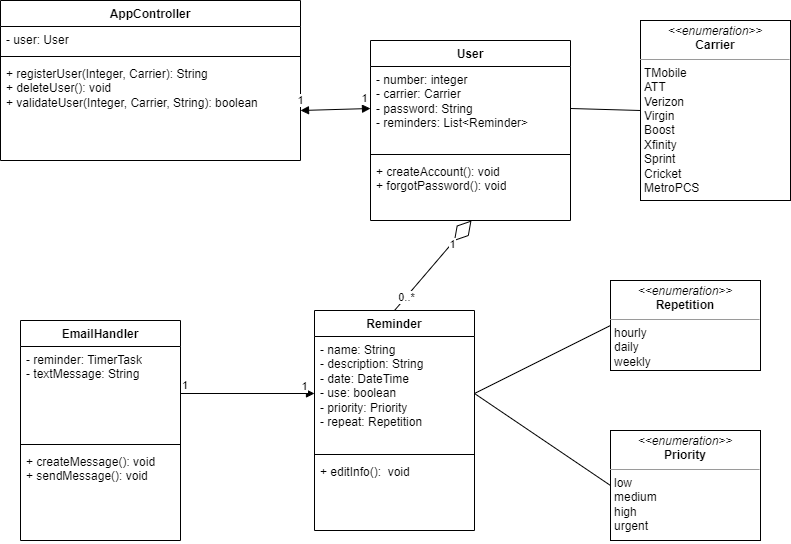

The diagram above was exported from draw.io. Its source (the exported page's mxGraphModel, read from the mxfile embedded in the PNG):
<mxGraphModel dx="1221" dy="611" grid="1" gridSize="10" guides="1" tooltips="1" connect="1" arrows="1" fold="1" page="1" pageScale="1" pageWidth="827" pageHeight="1169" math="0" shadow="0">
  <root>
    <mxCell id="0" />
    <mxCell id="1" parent="0" />
    <mxCell id="5CUgB4Y3PIDprs9-Os1p-1" value="AppController" style="swimlane;fontStyle=1;align=center;verticalAlign=top;childLayout=stackLayout;horizontal=1;startSize=26;horizontalStack=0;resizeParent=1;resizeParentMax=0;resizeLast=0;collapsible=1;marginBottom=0;whiteSpace=wrap;html=1;" parent="1" vertex="1">
      <mxGeometry x="20" y="40" width="300" height="160" as="geometry" />
    </mxCell>
    <mxCell id="5CUgB4Y3PIDprs9-Os1p-2" value="- user: User" style="text;strokeColor=none;fillColor=none;align=left;verticalAlign=top;spacingLeft=4;spacingRight=4;overflow=hidden;rotatable=0;points=[[0,0.5],[1,0.5]];portConstraint=eastwest;whiteSpace=wrap;html=1;" parent="5CUgB4Y3PIDprs9-Os1p-1" vertex="1">
      <mxGeometry y="26" width="300" height="26" as="geometry" />
    </mxCell>
    <mxCell id="5CUgB4Y3PIDprs9-Os1p-3" value="" style="line;strokeWidth=1;fillColor=none;align=left;verticalAlign=middle;spacingTop=-1;spacingLeft=3;spacingRight=3;rotatable=0;labelPosition=right;points=[];portConstraint=eastwest;strokeColor=inherit;" parent="5CUgB4Y3PIDprs9-Os1p-1" vertex="1">
      <mxGeometry y="52" width="300" height="8" as="geometry" />
    </mxCell>
    <mxCell id="5CUgB4Y3PIDprs9-Os1p-4" value="+ registerUser(Integer, Carrier): String&lt;br&gt;+ deleteUser(): void&lt;br&gt;+ validateUser(Integer, Carrier, String): boolean" style="text;strokeColor=none;fillColor=none;align=left;verticalAlign=top;spacingLeft=4;spacingRight=4;overflow=hidden;rotatable=0;points=[[0,0.5],[1,0.5]];portConstraint=eastwest;whiteSpace=wrap;html=1;" parent="5CUgB4Y3PIDprs9-Os1p-1" vertex="1">
      <mxGeometry y="60" width="300" height="100" as="geometry" />
    </mxCell>
    <mxCell id="5CUgB4Y3PIDprs9-Os1p-5" value="User" style="swimlane;fontStyle=1;align=center;verticalAlign=top;childLayout=stackLayout;horizontal=1;startSize=26;horizontalStack=0;resizeParent=1;resizeParentMax=0;resizeLast=0;collapsible=1;marginBottom=0;whiteSpace=wrap;html=1;" parent="1" vertex="1">
      <mxGeometry x="390" y="80" width="200" height="180" as="geometry" />
    </mxCell>
    <mxCell id="5CUgB4Y3PIDprs9-Os1p-6" value="- number: integer&lt;br&gt;- carrier: Carrier&lt;br&gt;- password: String&lt;br&gt;- reminders: List&amp;lt;Reminder&amp;gt;" style="text;strokeColor=none;fillColor=none;align=left;verticalAlign=top;spacingLeft=4;spacingRight=4;overflow=hidden;rotatable=0;points=[[0,0.5],[1,0.5]];portConstraint=eastwest;whiteSpace=wrap;html=1;" parent="5CUgB4Y3PIDprs9-Os1p-5" vertex="1">
      <mxGeometry y="26" width="200" height="84" as="geometry" />
    </mxCell>
    <mxCell id="5CUgB4Y3PIDprs9-Os1p-7" value="" style="line;strokeWidth=1;fillColor=none;align=left;verticalAlign=middle;spacingTop=-1;spacingLeft=3;spacingRight=3;rotatable=0;labelPosition=right;points=[];portConstraint=eastwest;strokeColor=inherit;" parent="5CUgB4Y3PIDprs9-Os1p-5" vertex="1">
      <mxGeometry y="110" width="200" height="8" as="geometry" />
    </mxCell>
    <mxCell id="5CUgB4Y3PIDprs9-Os1p-8" value="+ createAccount(): void&lt;br&gt;+ forgotPassword(): void" style="text;strokeColor=none;fillColor=none;align=left;verticalAlign=top;spacingLeft=4;spacingRight=4;overflow=hidden;rotatable=0;points=[[0,0.5],[1,0.5]];portConstraint=eastwest;whiteSpace=wrap;html=1;" parent="5CUgB4Y3PIDprs9-Os1p-5" vertex="1">
      <mxGeometry y="118" width="200" height="62" as="geometry" />
    </mxCell>
    <mxCell id="5CUgB4Y3PIDprs9-Os1p-13" value="EmailHandler" style="swimlane;fontStyle=1;align=center;verticalAlign=top;childLayout=stackLayout;horizontal=1;startSize=26;horizontalStack=0;resizeParent=1;resizeParentMax=0;resizeLast=0;collapsible=1;marginBottom=0;whiteSpace=wrap;html=1;" parent="1" vertex="1">
      <mxGeometry x="40" y="360" width="160" height="220" as="geometry" />
    </mxCell>
    <mxCell id="5CUgB4Y3PIDprs9-Os1p-14" value="- reminder: TimerTask&lt;br&gt;- textMessage: String" style="text;strokeColor=none;fillColor=none;align=left;verticalAlign=top;spacingLeft=4;spacingRight=4;overflow=hidden;rotatable=0;points=[[0,0.5],[1,0.5]];portConstraint=eastwest;whiteSpace=wrap;html=1;" parent="5CUgB4Y3PIDprs9-Os1p-13" vertex="1">
      <mxGeometry y="26" width="160" height="94" as="geometry" />
    </mxCell>
    <mxCell id="5CUgB4Y3PIDprs9-Os1p-15" value="" style="line;strokeWidth=1;fillColor=none;align=left;verticalAlign=middle;spacingTop=-1;spacingLeft=3;spacingRight=3;rotatable=0;labelPosition=right;points=[];portConstraint=eastwest;strokeColor=inherit;" parent="5CUgB4Y3PIDprs9-Os1p-13" vertex="1">
      <mxGeometry y="120" width="160" height="8" as="geometry" />
    </mxCell>
    <mxCell id="5CUgB4Y3PIDprs9-Os1p-16" value="+ createMessage(): void&lt;br&gt;+ sendMessage(): void" style="text;strokeColor=none;fillColor=none;align=left;verticalAlign=top;spacingLeft=4;spacingRight=4;overflow=hidden;rotatable=0;points=[[0,0.5],[1,0.5]];portConstraint=eastwest;whiteSpace=wrap;html=1;" parent="5CUgB4Y3PIDprs9-Os1p-13" vertex="1">
      <mxGeometry y="128" width="160" height="92" as="geometry" />
    </mxCell>
    <mxCell id="vD5d5dqBT5akFulqkSGr-5" value="&lt;p style=&quot;margin:0px;margin-top:4px;text-align:center;&quot;&gt;&lt;i&gt;&amp;lt;&amp;lt;enumeration&amp;gt;&amp;gt;&lt;/i&gt;&lt;br&gt;&lt;b&gt;Priority&lt;/b&gt;&lt;/p&gt;&lt;hr size=&quot;1&quot;&gt;&lt;p style=&quot;margin: 0px 0px 0px 4px;&quot;&gt;low&lt;/p&gt;&lt;p style=&quot;margin: 0px 0px 0px 4px;&quot;&gt;medium&lt;/p&gt;&lt;p style=&quot;margin: 0px 0px 0px 4px;&quot;&gt;high&lt;/p&gt;&lt;p style=&quot;margin: 0px 0px 0px 4px;&quot;&gt;urgent&lt;/p&gt;" style="verticalAlign=top;align=left;overflow=fill;fontSize=12;fontFamily=Helvetica;html=1;whiteSpace=wrap;" vertex="1" parent="1">
      <mxGeometry x="630" y="470" width="150" height="110" as="geometry" />
    </mxCell>
    <mxCell id="vD5d5dqBT5akFulqkSGr-7" value="&lt;p style=&quot;margin:0px;margin-top:4px;text-align:center;&quot;&gt;&lt;i&gt;&amp;lt;&amp;lt;enumeration&amp;gt;&amp;gt;&lt;/i&gt;&lt;br&gt;&lt;b&gt;Carrier&lt;/b&gt;&lt;/p&gt;&lt;hr size=&quot;1&quot;&gt;&lt;p style=&quot;margin: 0px 0px 0px 4px;&quot;&gt;TMobile&lt;/p&gt;&lt;p style=&quot;margin: 0px 0px 0px 4px;&quot;&gt;ATT&lt;/p&gt;&lt;p style=&quot;margin: 0px 0px 0px 4px;&quot;&gt;Verizon&lt;/p&gt;&lt;p style=&quot;margin: 0px 0px 0px 4px;&quot;&gt;Virgin&lt;/p&gt;&lt;p style=&quot;margin: 0px 0px 0px 4px;&quot;&gt;Boost&lt;/p&gt;&lt;p style=&quot;margin: 0px 0px 0px 4px;&quot;&gt;Xfinity&lt;br&gt;Sprint&lt;/p&gt;&lt;p style=&quot;margin: 0px 0px 0px 4px;&quot;&gt;Cricket&lt;/p&gt;&lt;p style=&quot;margin: 0px 0px 0px 4px;&quot;&gt;MetroPCS&lt;/p&gt;" style="verticalAlign=top;align=left;overflow=fill;fontSize=12;fontFamily=Helvetica;html=1;whiteSpace=wrap;" vertex="1" parent="1">
      <mxGeometry x="660" y="60" width="150" height="180" as="geometry" />
    </mxCell>
    <mxCell id="vD5d5dqBT5akFulqkSGr-8" value="&lt;p style=&quot;margin:0px;margin-top:4px;text-align:center;&quot;&gt;&lt;i&gt;&amp;lt;&amp;lt;enumeration&amp;gt;&amp;gt;&lt;/i&gt;&lt;br&gt;&lt;b&gt;Repetition&lt;/b&gt;&lt;/p&gt;&lt;hr size=&quot;1&quot;&gt;&lt;p style=&quot;margin: 0px 0px 0px 4px;&quot;&gt;hourly&lt;/p&gt;&lt;p style=&quot;margin: 0px 0px 0px 4px;&quot;&gt;daily&lt;/p&gt;&lt;p style=&quot;margin: 0px 0px 0px 4px;&quot;&gt;weekly&lt;/p&gt;" style="verticalAlign=top;align=left;overflow=fill;fontSize=12;fontFamily=Helvetica;html=1;whiteSpace=wrap;" vertex="1" parent="1">
      <mxGeometry x="630" y="320" width="150" height="90" as="geometry" />
    </mxCell>
    <mxCell id="vD5d5dqBT5akFulqkSGr-11" value="Reminder" style="swimlane;fontStyle=1;align=center;verticalAlign=top;childLayout=stackLayout;horizontal=1;startSize=26;horizontalStack=0;resizeParent=1;resizeParentMax=0;resizeLast=0;collapsible=1;marginBottom=0;whiteSpace=wrap;html=1;" vertex="1" parent="1">
      <mxGeometry x="334" y="350" width="160" height="220" as="geometry" />
    </mxCell>
    <mxCell id="vD5d5dqBT5akFulqkSGr-12" value="- name: String&lt;br&gt;- description: String&lt;br&gt;- date: DateTime&lt;br&gt;- use: boolean&lt;br&gt;- priority: Priority&lt;br&gt;- repeat: Repetition" style="text;strokeColor=none;fillColor=none;align=left;verticalAlign=top;spacingLeft=4;spacingRight=4;overflow=hidden;rotatable=0;points=[[0,0.5],[1,0.5]];portConstraint=eastwest;whiteSpace=wrap;html=1;" vertex="1" parent="vD5d5dqBT5akFulqkSGr-11">
      <mxGeometry y="26" width="160" height="114" as="geometry" />
    </mxCell>
    <mxCell id="vD5d5dqBT5akFulqkSGr-13" value="" style="line;strokeWidth=1;fillColor=none;align=left;verticalAlign=middle;spacingTop=-1;spacingLeft=3;spacingRight=3;rotatable=0;labelPosition=right;points=[];portConstraint=eastwest;strokeColor=inherit;" vertex="1" parent="vD5d5dqBT5akFulqkSGr-11">
      <mxGeometry y="140" width="160" height="8" as="geometry" />
    </mxCell>
    <mxCell id="vD5d5dqBT5akFulqkSGr-14" value="+ editInfo():&amp;nbsp; void" style="text;strokeColor=none;fillColor=none;align=left;verticalAlign=top;spacingLeft=4;spacingRight=4;overflow=hidden;rotatable=0;points=[[0,0.5],[1,0.5]];portConstraint=eastwest;whiteSpace=wrap;html=1;" vertex="1" parent="vD5d5dqBT5akFulqkSGr-11">
      <mxGeometry y="148" width="160" height="72" as="geometry" />
    </mxCell>
    <mxCell id="vD5d5dqBT5akFulqkSGr-16" value="" style="endArrow=diamondThin;endFill=0;endSize=24;html=1;rounded=0;exitX=0.5;exitY=0;exitDx=0;exitDy=0;entryX=0.505;entryY=1;entryDx=0;entryDy=0;entryPerimeter=0;" edge="1" parent="1" source="vD5d5dqBT5akFulqkSGr-11" target="5CUgB4Y3PIDprs9-Os1p-8">
      <mxGeometry width="160" relative="1" as="geometry">
        <mxPoint x="630" y="270" as="sourcePoint" />
        <mxPoint x="520" y="270" as="targetPoint" />
      </mxGeometry>
    </mxCell>
    <mxCell id="vD5d5dqBT5akFulqkSGr-18" value="1" style="edgeLabel;html=1;align=center;verticalAlign=middle;resizable=0;points=[];" vertex="1" connectable="0" parent="vD5d5dqBT5akFulqkSGr-16">
      <mxGeometry x="0.484" relative="1" as="geometry">
        <mxPoint as="offset" />
      </mxGeometry>
    </mxCell>
    <mxCell id="vD5d5dqBT5akFulqkSGr-20" value="0..*" style="edgeLabel;html=1;align=center;verticalAlign=middle;resizable=0;points=[];" vertex="1" connectable="0" parent="vD5d5dqBT5akFulqkSGr-16">
      <mxGeometry x="-0.6894" relative="1" as="geometry">
        <mxPoint as="offset" />
      </mxGeometry>
    </mxCell>
    <mxCell id="vD5d5dqBT5akFulqkSGr-21" value="" style="endArrow=block;startArrow=block;endFill=1;startFill=1;html=1;rounded=0;exitX=1;exitY=0.5;exitDx=0;exitDy=0;entryX=0;entryY=0.5;entryDx=0;entryDy=0;" edge="1" parent="1" source="5CUgB4Y3PIDprs9-Os1p-4" target="5CUgB4Y3PIDprs9-Os1p-6">
      <mxGeometry width="160" relative="1" as="geometry">
        <mxPoint x="450" y="140" as="sourcePoint" />
        <mxPoint x="610" y="140" as="targetPoint" />
      </mxGeometry>
    </mxCell>
    <mxCell id="vD5d5dqBT5akFulqkSGr-22" value="1" style="edgeLabel;html=1;align=center;verticalAlign=middle;resizable=0;points=[];" vertex="1" connectable="0" parent="vD5d5dqBT5akFulqkSGr-21">
      <mxGeometry x="-0.8467" relative="1" as="geometry">
        <mxPoint x="-5" y="-10" as="offset" />
      </mxGeometry>
    </mxCell>
    <mxCell id="vD5d5dqBT5akFulqkSGr-23" value="1" style="edgeLabel;html=1;align=center;verticalAlign=middle;resizable=0;points=[];" vertex="1" connectable="0" parent="vD5d5dqBT5akFulqkSGr-21">
      <mxGeometry x="0.8375" y="1" relative="1" as="geometry">
        <mxPoint y="-10" as="offset" />
      </mxGeometry>
    </mxCell>
    <mxCell id="vD5d5dqBT5akFulqkSGr-24" value="" style="endArrow=none;html=1;rounded=0;exitX=1;exitY=0.5;exitDx=0;exitDy=0;entryX=0;entryY=0.5;entryDx=0;entryDy=0;" edge="1" parent="1" source="5CUgB4Y3PIDprs9-Os1p-6" target="vD5d5dqBT5akFulqkSGr-7">
      <mxGeometry relative="1" as="geometry">
        <mxPoint x="810" y="260" as="sourcePoint" />
        <mxPoint x="970" y="260" as="targetPoint" />
      </mxGeometry>
    </mxCell>
    <mxCell id="vD5d5dqBT5akFulqkSGr-27" value="" style="endArrow=none;html=1;rounded=0;exitX=1;exitY=0.5;exitDx=0;exitDy=0;entryX=0;entryY=0.5;entryDx=0;entryDy=0;" edge="1" parent="1" source="vD5d5dqBT5akFulqkSGr-12" target="vD5d5dqBT5akFulqkSGr-8">
      <mxGeometry relative="1" as="geometry">
        <mxPoint x="820" y="380" as="sourcePoint" />
        <mxPoint x="960" y="380" as="targetPoint" />
      </mxGeometry>
    </mxCell>
    <mxCell id="vD5d5dqBT5akFulqkSGr-28" value="" style="endArrow=none;html=1;rounded=0;exitX=1;exitY=0.5;exitDx=0;exitDy=0;entryX=0;entryY=0.5;entryDx=0;entryDy=0;" edge="1" parent="1" source="vD5d5dqBT5akFulqkSGr-12" target="vD5d5dqBT5akFulqkSGr-5">
      <mxGeometry relative="1" as="geometry">
        <mxPoint x="810" y="474.5" as="sourcePoint" />
        <mxPoint x="950" y="474.5" as="targetPoint" />
      </mxGeometry>
    </mxCell>
    <mxCell id="vD5d5dqBT5akFulqkSGr-29" value="" style="endArrow=block;endFill=1;html=1;align=left;verticalAlign=top;rounded=0;exitX=1;exitY=0.5;exitDx=0;exitDy=0;entryX=0;entryY=0.5;entryDx=0;entryDy=0;" edge="1" parent="1" source="5CUgB4Y3PIDprs9-Os1p-14" target="vD5d5dqBT5akFulqkSGr-12">
      <mxGeometry x="-1" relative="1" as="geometry">
        <mxPoint x="480" y="460" as="sourcePoint" />
        <mxPoint x="640" y="460" as="targetPoint" />
      </mxGeometry>
    </mxCell>
    <mxCell id="vD5d5dqBT5akFulqkSGr-30" value="1" style="edgeLabel;resizable=0;html=1;align=left;verticalAlign=bottom;" connectable="0" vertex="1" parent="vD5d5dqBT5akFulqkSGr-29">
      <mxGeometry x="-1" relative="1" as="geometry" />
    </mxCell>
    <mxCell id="vD5d5dqBT5akFulqkSGr-31" value="1" style="edgeLabel;html=1;align=center;verticalAlign=middle;resizable=0;points=[];" vertex="1" connectable="0" parent="vD5d5dqBT5akFulqkSGr-29">
      <mxGeometry x="0.8378" y="2" relative="1" as="geometry">
        <mxPoint y="-6" as="offset" />
      </mxGeometry>
    </mxCell>
  </root>
</mxGraphModel>